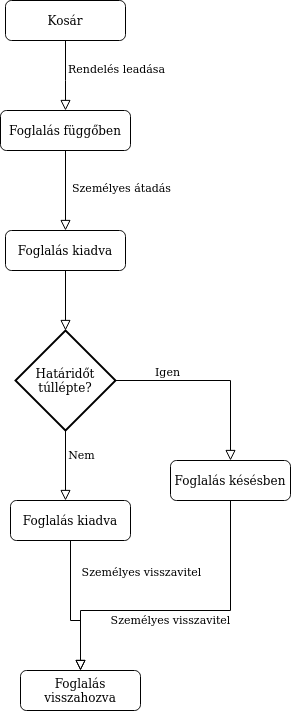

The diagram above was exported from draw.io. Its source (the exported page's mxGraphModel, read from the mxfile embedded in the PNG):
<mxGraphModel dx="2031" dy="1134" grid="1" gridSize="10" guides="1" tooltips="1" connect="1" arrows="1" fold="1" page="1" pageScale="1" pageWidth="827" pageHeight="1169" math="0" shadow="0">
  <root>
    <mxCell id="WIyWlLk6GJQsqaUBKTNV-0" />
    <mxCell id="WIyWlLk6GJQsqaUBKTNV-1" parent="WIyWlLk6GJQsqaUBKTNV-0" />
    <mxCell id="WIyWlLk6GJQsqaUBKTNV-2" value="" style="rounded=0;html=1;jettySize=auto;orthogonalLoop=1;fontSize=11;endArrow=block;endFill=0;endSize=8;strokeWidth=1;shadow=0;labelBackgroundColor=none;edgeStyle=orthogonalEdgeStyle;entryX=0.5;entryY=0;entryDx=0;entryDy=0;" parent="WIyWlLk6GJQsqaUBKTNV-1" source="WIyWlLk6GJQsqaUBKTNV-3" target="WIyWlLk6GJQsqaUBKTNV-7" edge="1">
      <mxGeometry relative="1" as="geometry">
        <mxPoint x="220" y="170" as="targetPoint" />
        <Array as="points">
          <mxPoint x="225" y="140" />
          <mxPoint x="225" y="140" />
        </Array>
      </mxGeometry>
    </mxCell>
    <mxCell id="SMGuv5mIqA8NDRJUuFQC-0" value="Rendelés leadása" style="edgeLabel;html=1;align=center;verticalAlign=middle;resizable=0;points=[];" vertex="1" connectable="0" parent="WIyWlLk6GJQsqaUBKTNV-2">
      <mxGeometry x="-0.312" y="1" relative="1" as="geometry">
        <mxPoint x="49" y="2.8" as="offset" />
      </mxGeometry>
    </mxCell>
    <mxCell id="WIyWlLk6GJQsqaUBKTNV-3" value="Kosár" style="rounded=1;whiteSpace=wrap;html=1;fontSize=12;glass=0;strokeWidth=1;shadow=0;" parent="WIyWlLk6GJQsqaUBKTNV-1" vertex="1">
      <mxGeometry x="165" y="60" width="120" height="40" as="geometry" />
    </mxCell>
    <mxCell id="WIyWlLk6GJQsqaUBKTNV-7" value="Foglalás függőben" style="rounded=1;whiteSpace=wrap;html=1;fontSize=12;glass=0;strokeWidth=1;shadow=0;" parent="WIyWlLk6GJQsqaUBKTNV-1" vertex="1">
      <mxGeometry x="160" y="170" width="130" height="40" as="geometry" />
    </mxCell>
    <mxCell id="WIyWlLk6GJQsqaUBKTNV-11" value="Foglalás visszahozva" style="rounded=1;whiteSpace=wrap;html=1;fontSize=12;glass=0;strokeWidth=1;shadow=0;" parent="WIyWlLk6GJQsqaUBKTNV-1" vertex="1">
      <mxGeometry x="180" y="730" width="120" height="40" as="geometry" />
    </mxCell>
    <mxCell id="WIyWlLk6GJQsqaUBKTNV-12" value="Foglalás kiadva" style="rounded=1;whiteSpace=wrap;html=1;fontSize=12;glass=0;strokeWidth=1;shadow=0;" parent="WIyWlLk6GJQsqaUBKTNV-1" vertex="1">
      <mxGeometry x="165" y="290" width="120" height="40" as="geometry" />
    </mxCell>
    <mxCell id="SMGuv5mIqA8NDRJUuFQC-2" value="" style="rounded=0;html=1;jettySize=auto;orthogonalLoop=1;fontSize=11;endArrow=block;endFill=0;endSize=8;strokeWidth=1;shadow=0;labelBackgroundColor=none;edgeStyle=orthogonalEdgeStyle;" edge="1" parent="WIyWlLk6GJQsqaUBKTNV-1" source="WIyWlLk6GJQsqaUBKTNV-7" target="WIyWlLk6GJQsqaUBKTNV-12">
      <mxGeometry relative="1" as="geometry">
        <mxPoint x="224.8" y="250" as="sourcePoint" />
        <mxPoint x="225" y="310" as="targetPoint" />
        <Array as="points" />
      </mxGeometry>
    </mxCell>
    <mxCell id="SMGuv5mIqA8NDRJUuFQC-3" value="Személyes átadás" style="edgeLabel;html=1;align=center;verticalAlign=middle;resizable=0;points=[];" vertex="1" connectable="0" parent="SMGuv5mIqA8NDRJUuFQC-2">
      <mxGeometry x="-0.312" y="1" relative="1" as="geometry">
        <mxPoint x="54" y="9.2" as="offset" />
      </mxGeometry>
    </mxCell>
    <mxCell id="SMGuv5mIqA8NDRJUuFQC-5" value="Határidőt túllépte?" style="strokeWidth=2;html=1;shape=mxgraph.flowchart.decision;whiteSpace=wrap;" vertex="1" parent="WIyWlLk6GJQsqaUBKTNV-1">
      <mxGeometry x="175" y="390" width="100" height="100" as="geometry" />
    </mxCell>
    <mxCell id="SMGuv5mIqA8NDRJUuFQC-6" value="" style="rounded=0;html=1;jettySize=auto;orthogonalLoop=1;fontSize=11;endArrow=block;endFill=0;endSize=8;strokeWidth=1;shadow=0;labelBackgroundColor=none;edgeStyle=orthogonalEdgeStyle;exitX=0.5;exitY=1;exitDx=0;exitDy=0;" edge="1" parent="WIyWlLk6GJQsqaUBKTNV-1" source="WIyWlLk6GJQsqaUBKTNV-12" target="SMGuv5mIqA8NDRJUuFQC-5">
      <mxGeometry relative="1" as="geometry">
        <mxPoint x="330" y="370" as="sourcePoint" />
        <mxPoint x="330" y="460" as="targetPoint" />
        <Array as="points" />
      </mxGeometry>
    </mxCell>
    <mxCell id="SMGuv5mIqA8NDRJUuFQC-8" value="" style="rounded=0;html=1;jettySize=auto;orthogonalLoop=1;fontSize=11;endArrow=block;endFill=0;endSize=8;strokeWidth=1;shadow=0;labelBackgroundColor=none;edgeStyle=orthogonalEdgeStyle;exitX=1;exitY=0.5;exitDx=0;exitDy=0;exitPerimeter=0;" edge="1" parent="WIyWlLk6GJQsqaUBKTNV-1" source="SMGuv5mIqA8NDRJUuFQC-5" target="SMGuv5mIqA8NDRJUuFQC-10">
      <mxGeometry relative="1" as="geometry">
        <mxPoint x="390" y="460.0000000000001" as="sourcePoint" />
        <mxPoint x="390" y="500" as="targetPoint" />
        <Array as="points">
          <mxPoint x="390" y="440" />
        </Array>
      </mxGeometry>
    </mxCell>
    <mxCell id="SMGuv5mIqA8NDRJUuFQC-9" value="Igen" style="edgeLabel;html=1;align=center;verticalAlign=middle;resizable=0;points=[];" vertex="1" connectable="0" parent="SMGuv5mIqA8NDRJUuFQC-8">
      <mxGeometry x="-0.312" y="1" relative="1" as="geometry">
        <mxPoint x="-15.829999999999998" y="-9" as="offset" />
      </mxGeometry>
    </mxCell>
    <mxCell id="SMGuv5mIqA8NDRJUuFQC-10" value="Foglalás késésben" style="rounded=1;whiteSpace=wrap;html=1;fontSize=12;glass=0;strokeWidth=1;shadow=0;" vertex="1" parent="WIyWlLk6GJQsqaUBKTNV-1">
      <mxGeometry x="330" y="520" width="120" height="40" as="geometry" />
    </mxCell>
    <mxCell id="SMGuv5mIqA8NDRJUuFQC-11" value="" style="rounded=0;html=1;jettySize=auto;orthogonalLoop=1;fontSize=11;endArrow=block;endFill=0;endSize=8;strokeWidth=1;shadow=0;labelBackgroundColor=none;edgeStyle=orthogonalEdgeStyle;" edge="1" parent="WIyWlLk6GJQsqaUBKTNV-1" source="SMGuv5mIqA8NDRJUuFQC-5">
      <mxGeometry relative="1" as="geometry">
        <mxPoint x="225" y="550" as="sourcePoint" />
        <mxPoint x="225" y="560" as="targetPoint" />
        <Array as="points" />
      </mxGeometry>
    </mxCell>
    <mxCell id="SMGuv5mIqA8NDRJUuFQC-12" value="&lt;div&gt;Nem&lt;/div&gt;" style="edgeLabel;html=1;align=center;verticalAlign=middle;resizable=0;points=[];" vertex="1" connectable="0" parent="SMGuv5mIqA8NDRJUuFQC-11">
      <mxGeometry x="-0.312" y="1" relative="1" as="geometry">
        <mxPoint x="14" y="-0.8300000000000125" as="offset" />
      </mxGeometry>
    </mxCell>
    <mxCell id="SMGuv5mIqA8NDRJUuFQC-13" value="Foglalás kiadva" style="rounded=1;whiteSpace=wrap;html=1;fontSize=12;glass=0;strokeWidth=1;shadow=0;" vertex="1" parent="WIyWlLk6GJQsqaUBKTNV-1">
      <mxGeometry x="170" y="560" width="120" height="40" as="geometry" />
    </mxCell>
    <mxCell id="SMGuv5mIqA8NDRJUuFQC-14" value="" style="rounded=0;html=1;jettySize=auto;orthogonalLoop=1;fontSize=11;endArrow=block;endFill=0;endSize=8;strokeWidth=1;shadow=0;labelBackgroundColor=none;edgeStyle=orthogonalEdgeStyle;entryX=0.5;entryY=0;entryDx=0;entryDy=0;" edge="1" parent="WIyWlLk6GJQsqaUBKTNV-1" source="SMGuv5mIqA8NDRJUuFQC-10" target="WIyWlLk6GJQsqaUBKTNV-11">
      <mxGeometry relative="1" as="geometry">
        <mxPoint x="356" y="670" as="sourcePoint" />
        <mxPoint x="471" y="750" as="targetPoint" />
        <Array as="points">
          <mxPoint x="390" y="670" />
        </Array>
      </mxGeometry>
    </mxCell>
    <mxCell id="SMGuv5mIqA8NDRJUuFQC-15" value="Személyes visszavitel" style="edgeLabel;html=1;align=center;verticalAlign=middle;resizable=0;points=[];" vertex="1" connectable="0" parent="SMGuv5mIqA8NDRJUuFQC-14">
      <mxGeometry x="-0.312" y="1" relative="1" as="geometry">
        <mxPoint x="-61" y="7.5" as="offset" />
      </mxGeometry>
    </mxCell>
    <mxCell id="SMGuv5mIqA8NDRJUuFQC-16" value="" style="rounded=0;html=1;jettySize=auto;orthogonalLoop=1;fontSize=11;endArrow=block;endFill=0;endSize=8;strokeWidth=1;shadow=0;labelBackgroundColor=none;edgeStyle=orthogonalEdgeStyle;exitX=0.5;exitY=1;exitDx=0;exitDy=0;entryX=0.5;entryY=0;entryDx=0;entryDy=0;" edge="1" parent="WIyWlLk6GJQsqaUBKTNV-1" source="SMGuv5mIqA8NDRJUuFQC-13" target="WIyWlLk6GJQsqaUBKTNV-11">
      <mxGeometry relative="1" as="geometry">
        <mxPoint x="140" y="620" as="sourcePoint" />
        <mxPoint x="230" y="680" as="targetPoint" />
        <Array as="points">
          <mxPoint x="230" y="680" />
          <mxPoint x="240" y="680" />
        </Array>
      </mxGeometry>
    </mxCell>
    <mxCell id="SMGuv5mIqA8NDRJUuFQC-17" value="Személyes visszavitel" style="edgeLabel;html=1;align=center;verticalAlign=middle;resizable=0;points=[];" vertex="1" connectable="0" parent="SMGuv5mIqA8NDRJUuFQC-16">
      <mxGeometry x="-0.312" y="1" relative="1" as="geometry">
        <mxPoint x="69" y="-18.33" as="offset" />
      </mxGeometry>
    </mxCell>
  </root>
</mxGraphModel>